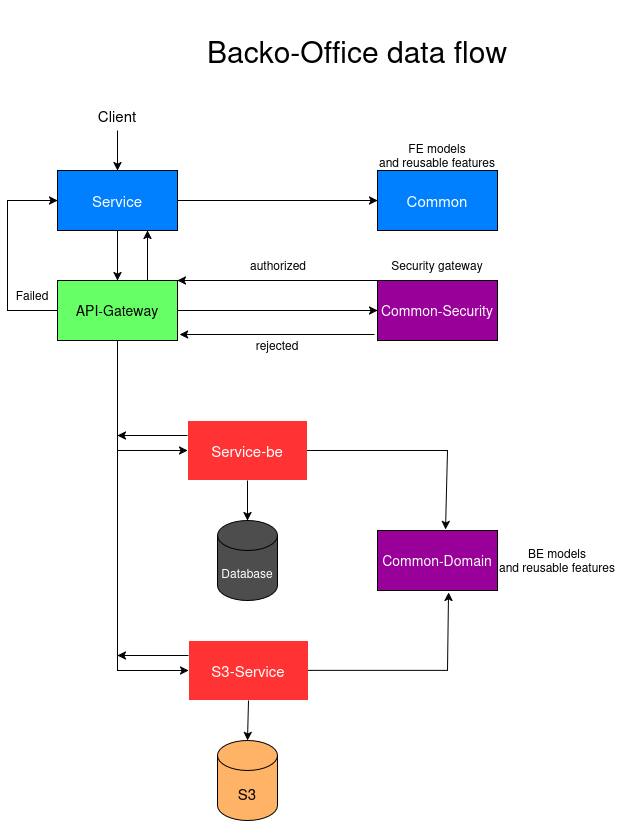

The diagram above was exported from draw.io. Its source (the exported page's mxGraphModel, read from the mxfile embedded in the PNG):
<mxGraphModel dx="1426" dy="758" grid="1" gridSize="10" guides="1" tooltips="1" connect="1" arrows="1" fold="1" page="1" pageScale="1" pageWidth="850" pageHeight="1100" background="light-dark(#FFFFFF,#FFFFFF)" math="0" shadow="0">
  <root>
    <mxCell id="0" />
    <mxCell id="1" parent="0" />
    <mxCell id="AbR8JXjzCHKbKZU-3jhR-1" parent="1" style="text;html=1;whiteSpace=wrap;strokeColor=none;fillColor=none;align=center;verticalAlign=middle;rounded=0;fontColor=light-dark(#000000,#000000);" value="&lt;font style=&quot;font-size: 30px;&quot;&gt;Backo-Office data flow&lt;/font&gt;" vertex="1">
      <mxGeometry height="100" width="320" x="210" y="10" as="geometry" />
    </mxCell>
    <mxCell id="AbR8JXjzCHKbKZU-3jhR-2" parent="1" style="text;html=1;whiteSpace=wrap;strokeColor=none;fillColor=none;align=center;verticalAlign=middle;rounded=0;fontColor=light-dark(#000000,#000000);" value="&lt;font style=&quot;font-size: 15px;&quot;&gt;Client&lt;/font&gt;" vertex="1">
      <mxGeometry height="30" width="60" x="100" y="110" as="geometry" />
    </mxCell>
    <mxCell id="AbR8JXjzCHKbKZU-3jhR-3" edge="1" parent="1" source="AbR8JXjzCHKbKZU-3jhR-2" style="endArrow=classic;html=1;rounded=0;exitX=0.5;exitY=1;exitDx=0;exitDy=0;fontColor=light-dark(#000000,#000000);strokeColor=light-dark(#000000,#000000);" target="AbR8JXjzCHKbKZU-3jhR-6" value="">
      <mxGeometry height="50" relative="1" width="50" as="geometry">
        <mxPoint x="400" y="400" as="sourcePoint" />
        <mxPoint x="180" y="125" as="targetPoint" />
      </mxGeometry>
    </mxCell>
    <mxCell id="AbR8JXjzCHKbKZU-3jhR-6" parent="1" style="rounded=0;whiteSpace=wrap;html=1;fillColor=light-dark(#007FFF,#007FFF);" value="&lt;font style=&quot;font-size: 15px; color: light-dark(rgb(255, 255, 255), rgb(255, 255, 255));&quot;&gt;Service&lt;/font&gt;" vertex="1">
      <mxGeometry height="60" width="120" x="70" y="180" as="geometry" />
    </mxCell>
    <mxCell id="AbR8JXjzCHKbKZU-3jhR-7" parent="1" style="rounded=0;whiteSpace=wrap;html=1;fillColor=light-dark(#007FFF,#007FFF);" value="&lt;font style=&quot;font-size: 15px; color: light-dark(rgb(255, 255, 255), rgb(255, 255, 255));&quot;&gt;Common&lt;/font&gt;" vertex="1">
      <mxGeometry height="60" width="120" x="390" y="180" as="geometry" />
    </mxCell>
    <mxCell id="AbR8JXjzCHKbKZU-3jhR-8" edge="1" parent="1" source="AbR8JXjzCHKbKZU-3jhR-6" style="endArrow=classic;html=1;rounded=0;strokeColor=light-dark(#000000,#000000);exitX=1;exitY=0.5;exitDx=0;exitDy=0;entryX=0;entryY=0.5;entryDx=0;entryDy=0;" target="AbR8JXjzCHKbKZU-3jhR-7" value="">
      <mxGeometry height="50" relative="1" width="50" as="geometry">
        <mxPoint x="400" y="400" as="sourcePoint" />
        <mxPoint x="480" y="410" as="targetPoint" />
      </mxGeometry>
    </mxCell>
    <mxCell id="AbR8JXjzCHKbKZU-3jhR-9" edge="1" parent="1" source="AbR8JXjzCHKbKZU-3jhR-6" style="endArrow=classic;html=1;rounded=0;strokeColor=light-dark(#000000,#000000);exitX=0.5;exitY=1;exitDx=0;exitDy=0;entryX=0.5;entryY=0;entryDx=0;entryDy=0;" target="AbR8JXjzCHKbKZU-3jhR-10" value="">
      <mxGeometry height="50" relative="1" width="50" as="geometry">
        <mxPoint x="400" y="400" as="sourcePoint" />
        <mxPoint x="130" y="300" as="targetPoint" />
      </mxGeometry>
    </mxCell>
    <mxCell id="AbR8JXjzCHKbKZU-3jhR-10" parent="1" style="rounded=0;whiteSpace=wrap;html=1;fillColor=light-dark(#66FF66,#66FF66);" value="&lt;font style=&quot;font-size: 14px; color: light-dark(rgb(255, 255, 255), rgb(255, 255, 255));&quot;&gt;&lt;span style=&quot;color: light-dark(rgb(0, 0, 0), rgb(0, 0, 0));&quot;&gt;&lt;font&gt;API-Gateway&lt;/font&gt;&lt;/span&gt;&lt;/font&gt;" vertex="1">
      <mxGeometry height="60" width="120" x="70" y="290" as="geometry" />
    </mxCell>
    <mxCell id="AbR8JXjzCHKbKZU-3jhR-12" parent="1" style="rounded=0;whiteSpace=wrap;html=1;fillColor=light-dark(#990099,#990099);" value="&lt;font style=&quot;font-size: 14px; color: light-dark(rgb(255, 255, 255), rgb(255, 255, 255));&quot;&gt;Common-Security&lt;/font&gt;" vertex="1">
      <mxGeometry height="60" width="120" x="390" y="290" as="geometry" />
    </mxCell>
    <mxCell id="AbR8JXjzCHKbKZU-3jhR-13" parent="1" style="text;html=1;whiteSpace=wrap;strokeColor=none;fillColor=none;align=center;verticalAlign=middle;rounded=0;fontColor=light-dark(#000000,#000000);" value="&lt;div&gt;FE models&lt;/div&gt;&lt;div&gt;and reusable features&lt;/div&gt;" vertex="1">
      <mxGeometry height="30" width="120" x="390" y="150" as="geometry" />
    </mxCell>
    <mxCell id="AbR8JXjzCHKbKZU-3jhR-17" edge="1" parent="1" source="AbR8JXjzCHKbKZU-3jhR-10" style="endArrow=classic;html=1;rounded=0;strokeColor=light-dark(#000000,#000000);exitX=1;exitY=0.5;exitDx=0;exitDy=0;entryX=0;entryY=0.5;entryDx=0;entryDy=0;" target="AbR8JXjzCHKbKZU-3jhR-12" value="">
      <mxGeometry height="50" relative="1" width="50" as="geometry">
        <mxPoint x="400" y="420" as="sourcePoint" />
        <mxPoint x="450" y="370" as="targetPoint" />
      </mxGeometry>
    </mxCell>
    <mxCell id="AbR8JXjzCHKbKZU-3jhR-20" parent="1" style="text;html=1;whiteSpace=wrap;strokeColor=none;fillColor=none;align=center;verticalAlign=middle;rounded=0;fontColor=light-dark(#000000,#000000);" value="rejected" vertex="1">
      <mxGeometry height="30" width="60" x="260" y="340" as="geometry" />
    </mxCell>
    <mxCell id="AbR8JXjzCHKbKZU-3jhR-21" edge="1" parent="1" source="AbR8JXjzCHKbKZU-3jhR-10" style="endArrow=classic;html=1;rounded=0;strokeColor=light-dark(#000000,#000000);exitX=0;exitY=0.5;exitDx=0;exitDy=0;entryX=0;entryY=0.5;entryDx=0;entryDy=0;" target="AbR8JXjzCHKbKZU-3jhR-6" value="">
      <mxGeometry height="50" relative="1" width="50" as="geometry">
        <Array as="points">
          <mxPoint x="20" y="320" />
          <mxPoint x="20" y="210" />
        </Array>
        <mxPoint x="250" y="300" as="sourcePoint" />
        <mxPoint x="30" y="200" as="targetPoint" />
      </mxGeometry>
    </mxCell>
    <mxCell id="AbR8JXjzCHKbKZU-3jhR-22" parent="1" style="text;html=1;whiteSpace=wrap;strokeColor=none;fillColor=none;align=center;verticalAlign=middle;rounded=0;fontColor=light-dark(#000000,#000000);" value="Failed" vertex="1">
      <mxGeometry height="30" width="50" x="20" y="290" as="geometry" />
    </mxCell>
    <mxCell id="AbR8JXjzCHKbKZU-3jhR-24" edge="1" parent="1" source="AbR8JXjzCHKbKZU-3jhR-10" style="endArrow=classic;html=1;rounded=0;strokeColor=light-dark(#000000,#000000);exitX=0.75;exitY=0;exitDx=0;exitDy=0;entryX=0.75;entryY=1;entryDx=0;entryDy=0;" target="AbR8JXjzCHKbKZU-3jhR-6" value="">
      <mxGeometry height="50" relative="1" width="50" as="geometry">
        <mxPoint x="400" y="420" as="sourcePoint" />
        <mxPoint x="450" y="370" as="targetPoint" />
      </mxGeometry>
    </mxCell>
    <mxCell id="AbR8JXjzCHKbKZU-3jhR-25" parent="1" style="rounded=0;whiteSpace=wrap;html=1;strokeColor=light-dark(#FFFFFF,#FFFFFF);fillColor=light-dark(#FF3333,#FF3333);" value="&lt;font style=&quot;font-size: 15px; color: light-dark(rgb(255, 255, 255), rgb(255, 255, 255));&quot;&gt;Service-be&lt;/font&gt;" vertex="1">
      <mxGeometry height="60" width="120" x="200" y="430" as="geometry" />
    </mxCell>
    <mxCell id="AbR8JXjzCHKbKZU-3jhR-27" parent="1" style="rounded=0;whiteSpace=wrap;html=1;fillColor=light-dark(#990099,#990099);" value="&lt;font style=&quot;font-size: 14px; color: light-dark(rgb(255, 255, 255), rgb(255, 255, 255));&quot;&gt;Common-Domain&lt;/font&gt;" vertex="1">
      <mxGeometry height="60" width="120" x="390" y="540" as="geometry" />
    </mxCell>
    <mxCell id="AbR8JXjzCHKbKZU-3jhR-28" edge="1" parent="1" source="AbR8JXjzCHKbKZU-3jhR-12" style="endArrow=classic;html=1;rounded=0;strokeColor=light-dark(#000000,#000000);entryX=1.017;entryY=0.9;entryDx=0;entryDy=0;entryPerimeter=0;exitX=-0.025;exitY=0.9;exitDx=0;exitDy=0;exitPerimeter=0;" target="AbR8JXjzCHKbKZU-3jhR-10" value="">
      <mxGeometry height="50" relative="1" width="50" as="geometry">
        <mxPoint x="550" y="344" as="sourcePoint" />
        <mxPoint x="450" y="370" as="targetPoint" />
      </mxGeometry>
    </mxCell>
    <mxCell id="AbR8JXjzCHKbKZU-3jhR-29" edge="1" parent="1" source="AbR8JXjzCHKbKZU-3jhR-12" style="endArrow=classic;html=1;rounded=0;strokeColor=light-dark(#000000,#000000);entryX=1;entryY=0;entryDx=0;entryDy=0;exitX=0;exitY=0;exitDx=0;exitDy=0;" target="AbR8JXjzCHKbKZU-3jhR-10" value="">
      <mxGeometry height="50" relative="1" width="50" as="geometry">
        <mxPoint x="400" y="420" as="sourcePoint" />
        <mxPoint x="450" y="370" as="targetPoint" />
      </mxGeometry>
    </mxCell>
    <mxCell id="AbR8JXjzCHKbKZU-3jhR-30" parent="1" style="text;html=1;whiteSpace=wrap;strokeColor=none;fillColor=none;align=center;verticalAlign=middle;rounded=0;fontColor=light-dark(#000000,#000000);" value="authorized" vertex="1">
      <mxGeometry height="30" width="60" x="261" y="260" as="geometry" />
    </mxCell>
    <mxCell id="AbR8JXjzCHKbKZU-3jhR-32" parent="1" style="text;html=1;whiteSpace=wrap;strokeColor=none;fillColor=none;align=center;verticalAlign=middle;rounded=0;fontColor=light-dark(#000000,#000000);" value="&lt;div&gt;BE models&lt;/div&gt;&lt;div&gt;and reusable features&lt;/div&gt;" vertex="1">
      <mxGeometry height="30" width="120" x="510" y="555" as="geometry" />
    </mxCell>
    <mxCell id="AbR8JXjzCHKbKZU-3jhR-33" parent="1" style="text;html=1;whiteSpace=wrap;strokeColor=none;fillColor=none;align=center;verticalAlign=middle;rounded=0;fontColor=light-dark(#000000,#000000);" value="Security gateway" vertex="1">
      <mxGeometry height="30" width="120" x="390" y="260" as="geometry" />
    </mxCell>
    <mxCell id="AbR8JXjzCHKbKZU-3jhR-35" parent="1" style="rounded=0;whiteSpace=wrap;html=1;strokeColor=light-dark(#FFFFFF,#FFFFFF);fillColor=light-dark(#FF3333,#FF3333);" value="&lt;font style=&quot;font-size: 15px;&quot;&gt;&lt;span style=&quot;color: light-dark(rgb(255, 255, 255), rgb(255, 255, 255));&quot;&gt;S3-Service&lt;/span&gt;&lt;/font&gt;" vertex="1">
      <mxGeometry height="60" width="120" x="201" y="650" as="geometry" />
    </mxCell>
    <mxCell id="AbR8JXjzCHKbKZU-3jhR-37" edge="1" parent="1" source="AbR8JXjzCHKbKZU-3jhR-10" style="endArrow=classic;html=1;rounded=0;strokeColor=light-dark(#000000,#000000);exitX=0.5;exitY=1;exitDx=0;exitDy=0;entryX=0;entryY=0.5;entryDx=0;entryDy=0;" target="AbR8JXjzCHKbKZU-3jhR-35" value="">
      <mxGeometry height="50" relative="1" width="50" as="geometry">
        <Array as="points">
          <mxPoint x="130" y="450" />
          <mxPoint x="130" y="680" />
        </Array>
        <mxPoint x="120" y="390" as="sourcePoint" />
        <mxPoint x="130" y="540" as="targetPoint" />
      </mxGeometry>
    </mxCell>
    <mxCell id="AbR8JXjzCHKbKZU-3jhR-38" edge="1" parent="1" style="endArrow=classic;html=1;rounded=0;strokeColor=light-dark(#000000,#000000);entryX=0;entryY=0.5;entryDx=0;entryDy=0;" target="AbR8JXjzCHKbKZU-3jhR-25" value="">
      <mxGeometry height="50" relative="1" width="50" as="geometry">
        <mxPoint x="130" y="460" as="sourcePoint" />
        <mxPoint x="450" y="370" as="targetPoint" />
      </mxGeometry>
    </mxCell>
    <mxCell id="AbR8JXjzCHKbKZU-3jhR-39" edge="1" parent="1" source="AbR8JXjzCHKbKZU-3jhR-25" style="endArrow=classic;html=1;rounded=0;strokeColor=light-dark(#000000,#000000);exitX=0;exitY=0.25;exitDx=0;exitDy=0;" value="">
      <mxGeometry height="50" relative="1" width="50" as="geometry">
        <mxPoint x="400" y="420" as="sourcePoint" />
        <mxPoint x="130" y="445" as="targetPoint" />
      </mxGeometry>
    </mxCell>
    <mxCell id="AbR8JXjzCHKbKZU-3jhR-42" parent="1" style="shape=cylinder3;whiteSpace=wrap;html=1;boundedLbl=1;backgroundOutline=1;size=15;fillColor=light-dark(#4D4D4D,#4D4D4D);" value="&lt;span&gt;&lt;span style=&quot;color: light-dark(rgb(255, 255, 255), rgb(255, 255, 255));&quot;&gt;Database&lt;/span&gt;&lt;/span&gt;" vertex="1">
      <mxGeometry height="80" width="60" x="230" y="530" as="geometry" />
    </mxCell>
    <mxCell id="AbR8JXjzCHKbKZU-3jhR-43" edge="1" parent="1" source="AbR8JXjzCHKbKZU-3jhR-25" style="endArrow=classic;html=1;rounded=0;strokeColor=light-dark(#000000,#000000);exitX=0.5;exitY=1;exitDx=0;exitDy=0;entryX=0.5;entryY=0;entryDx=0;entryDy=0;entryPerimeter=0;" target="AbR8JXjzCHKbKZU-3jhR-42" value="">
      <mxGeometry height="50" relative="1" width="50" as="geometry">
        <mxPoint x="400" y="540" as="sourcePoint" />
        <mxPoint x="450" y="490" as="targetPoint" />
      </mxGeometry>
    </mxCell>
    <mxCell id="AbR8JXjzCHKbKZU-3jhR-44" parent="1" style="shape=cylinder3;whiteSpace=wrap;html=1;boundedLbl=1;backgroundOutline=1;size=15;fillColor=light-dark(#FFB366,#FFB366);" value="&lt;font style=&quot;font-size: 15px; color: light-dark(rgb(255, 255, 255), rgb(255, 255, 255));&quot;&gt;&lt;span style=&quot;color: light-dark(rgb(0, 0, 0), rgb(0, 0, 0));&quot;&gt;S3&lt;/span&gt;&lt;/font&gt;" vertex="1">
      <mxGeometry height="80" width="60" x="230" y="750" as="geometry" />
    </mxCell>
    <mxCell id="AbR8JXjzCHKbKZU-3jhR-45" edge="1" parent="1" source="AbR8JXjzCHKbKZU-3jhR-35" style="endArrow=classic;html=1;rounded=0;strokeColor=light-dark(#000000,#000000);exitX=0.5;exitY=1;exitDx=0;exitDy=0;entryX=0.5;entryY=0;entryDx=0;entryDy=0;entryPerimeter=0;" target="AbR8JXjzCHKbKZU-3jhR-44" value="">
      <mxGeometry height="50" relative="1" width="50" as="geometry">
        <mxPoint x="400" y="540" as="sourcePoint" />
        <mxPoint x="450" y="490" as="targetPoint" />
      </mxGeometry>
    </mxCell>
    <mxCell id="AbR8JXjzCHKbKZU-3jhR-46" edge="1" parent="1" source="AbR8JXjzCHKbKZU-3jhR-25" style="endArrow=classic;html=1;rounded=0;strokeColor=light-dark(#000000,#000000);exitX=1;exitY=0.5;exitDx=0;exitDy=0;entryX=0.567;entryY=-0.017;entryDx=0;entryDy=0;entryPerimeter=0;" target="AbR8JXjzCHKbKZU-3jhR-27" value="">
      <mxGeometry height="50" relative="1" width="50" as="geometry">
        <Array as="points">
          <mxPoint x="460" y="460" />
        </Array>
        <mxPoint x="400" y="480" as="sourcePoint" />
        <mxPoint x="560" y="470" as="targetPoint" />
      </mxGeometry>
    </mxCell>
    <mxCell id="AbR8JXjzCHKbKZU-3jhR-47" edge="1" parent="1" source="AbR8JXjzCHKbKZU-3jhR-35" style="endArrow=classic;html=1;rounded=0;strokeColor=light-dark(#000000,#000000);exitX=1;exitY=0.5;exitDx=0;exitDy=0;entryX=0.592;entryY=1.033;entryDx=0;entryDy=0;entryPerimeter=0;" target="AbR8JXjzCHKbKZU-3jhR-27" value="">
      <mxGeometry height="50" relative="1" width="50" as="geometry">
        <Array as="points">
          <mxPoint x="460" y="680" />
        </Array>
        <mxPoint x="400" y="480" as="sourcePoint" />
        <mxPoint x="520" y="680" as="targetPoint" />
      </mxGeometry>
    </mxCell>
    <mxCell id="AbR8JXjzCHKbKZU-3jhR-49" edge="1" parent="1" source="AbR8JXjzCHKbKZU-3jhR-35" style="endArrow=classic;html=1;rounded=0;strokeColor=light-dark(#000000,#000000);exitX=0;exitY=0.25;exitDx=0;exitDy=0;" value="">
      <mxGeometry height="50" relative="1" width="50" as="geometry">
        <mxPoint x="400" y="540" as="sourcePoint" />
        <mxPoint x="130" y="665" as="targetPoint" />
      </mxGeometry>
    </mxCell>
  </root>
</mxGraphModel>